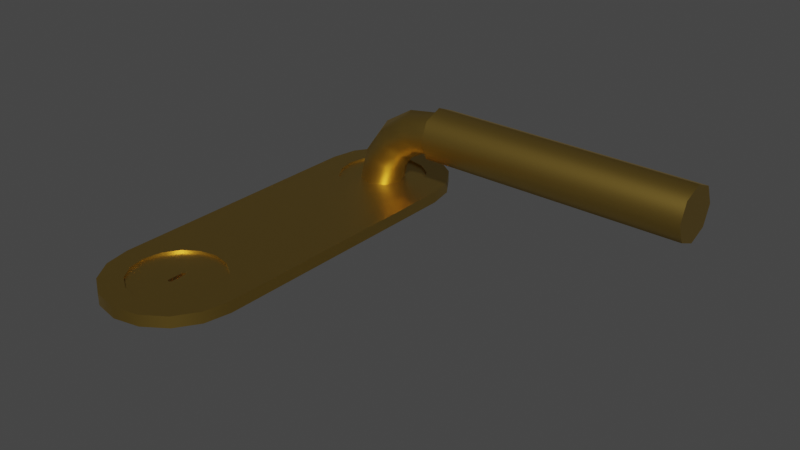 # Source: knob_straight.blend  (saved by Blender 2.90.8; exported with 4.5.12 LTS)
import bpy
from mathutils import Matrix  # noqa: F401  (used for matrix-valued properties, if any)

bpy.ops.wm.read_factory_settings(use_empty=True)
scene = bpy.context.scene
scene.name = 'Scene'

# ---- collections
col_collection = bpy.data.collections.new('Collection'); scene.collection.children.link(col_collection)

# ---- materials (node trees are filled in below, after node groups)
mat_metal = bpy.data.materials.new('metal')
mat_metal.use_transparent_shadow = False

# ---- node groups
ng_auto_smooth = bpy.data.node_groups.new('Auto Smooth', 'GeometryNodeTree')
_s = ng_auto_smooth.interface.new_socket(name='Geometry', in_out='OUTPUT', socket_type='NodeSocketGeometry')
_s = ng_auto_smooth.interface.new_socket(name='Geometry', in_out='INPUT', socket_type='NodeSocketGeometry')
_s = ng_auto_smooth.interface.new_socket(name='Angle', in_out='INPUT', socket_type='NodeSocketFloat')
_s.subtype = 'ANGLE'
_s.min_value = 0.0
_s.max_value = 3.142
ng_auto_smooth.is_modifier = True
_N = ng_auto_smooth.nodes; _L = ng_auto_smooth.links
n0 = _N.new('NodeGroupOutput'); n0.name = 'Group Output'; n0.location = (480, -100)
n1 = _N.new('NodeGroupInput'); n1.name = 'Group Input'; n1.location = (-420, -300)
n2 = _N.new('NodeGroupInput'); n2.name = 'Group Input.001'; n2.location = (-60, -100)
n3 = _N.new('GeometryNodeSetShadeSmooth'); n3.name = 'Set Shade Smooth'; n3.location = (120, -100)
n3.domain = 'EDGE'
n4 = _N.new('GeometryNodeSetShadeSmooth'); n4.name = 'Set Shade Smooth.001'; n4.location = (300, -100)
n5 = _N.new('GeometryNodeInputMeshEdgeAngle'); n5.name = 'Edge Angle'; n5.location = (-420, -220)
n6 = _N.new('GeometryNodeInputEdgeSmooth'); n6.name = 'Is Edge Smooth'; n6.location = (-60, -160)
n7 = _N.new('GeometryNodeInputShadeSmooth'); n7.name = 'Is Face Smooth'; n7.location = (-240, -340)
n8 = _N.new('FunctionNodeBooleanMath'); n8.name = 'Boolean Math'; n8.location = (-60, -220)
n9 = _N.new('FunctionNodeCompare'); n9.name = 'Compare'; n9.location = (-240, -180)
n9.operation = 'LESS_EQUAL'
_L.new(n5.outputs[0], n9.inputs[0])
_L.new(n4.outputs[0], n0.inputs[0])
_L.new(n1.outputs[1], n9.inputs[1])
_L.new(n9.outputs[0], n8.inputs[0])
_L.new(n7.outputs[0], n8.inputs[1])
_L.new(n2.outputs[0], n3.inputs[0])
_L.new(n6.outputs[0], n3.inputs[1])
_L.new(n3.outputs[0], n4.inputs[0])
_L.new(n8.outputs[0], n3.inputs[2])
n0.is_active_output = True

# ---- material node trees
mat_metal.use_nodes = True; mat_metal.node_tree.nodes.clear()
_N = mat_metal.node_tree.nodes; _L = mat_metal.node_tree.links
n0 = _N.new('ShaderNodeBsdfPrincipled'); n0.name = 'Principled BSDF'; n0.location = (10, 300)
n0.distribution = 'GGX'
n0.subsurface_method = 'BURLEY'
n0.inputs[0].default_value = (0.6038, 0.402, 0.09084, 1.0)
n0.inputs[1].default_value = 1.0
n0.inputs[2].default_value = 0.4
n0.inputs[3].default_value = 1.45
n0.inputs[27].default_value = (0.0, 0.0, 0.0, 1.0)
n0.inputs[28].default_value = 1.0
n1 = _N.new('ShaderNodeOutputMaterial'); n1.name = 'Material Output'; n1.location = (300, 300)
_L.new(n0.outputs[0], n1.inputs[0])
n1.is_active_output = True

# ---- world
world_world = bpy.data.worlds.new('World'); scene.world = world_world
world_world.use_nodes = True; world_world.node_tree.nodes.clear()
_N = world_world.node_tree.nodes; _L = world_world.node_tree.links
n0 = _N.new('ShaderNodeOutputWorld'); n0.name = 'World Output'; n0.location = (300, 300)
n1 = _N.new('ShaderNodeBackground'); n1.name = 'Background'; n1.location = (10, 300)
n1.inputs[0].default_value = (0.05088, 0.05088, 0.05088, 1.0)
_L.new(n1.outputs[0], n0.inputs[0])
n0.is_active_output = True
world_world.color = (0.05088, 0.05088, 0.05088)
world_world.use_sun_shadow = False
world_world.sun_shadow_jitter_overblur = 0.0

# ---- meshes
me_cylinder = bpy.data.meshes.new('Cylinder')
me_cylinder.from_pydata([(0.0, 0.03, -0.0025), (-1.239e-09, 0.0198, 0.0025), (0.01148, 0.02772, -0.0025), (0.007579, 0.0183, 0.0025), (0.02121, 0.02121, -0.0025), (0.014, 0.014, 0.0025), (0.02772, 0.01148, -0.0025), (0.0183, 0.007579, 0.0025), (0.03, -1.311e-09, -0.0025), (0.0198, -1.466e-09, 0.0025), (0.0183, -0.007579, 0.0025), (0.014, -0.014, 0.0025), (0.007579, -0.0183, 0.0025), (2.903e-09, -0.0198, 0.0025), (-0.007579, -0.0183, 0.0025), (-0.014, -0.014, 0.0025), (-0.0183, -0.007579, 0.0025), (-0.03, 3.577e-10, -0.0025), (-0.0198, -4.942e-10, 0.0025), (-0.02772, 0.01148, -0.0025), (-0.0183, 0.007579, 0.0025), (-0.02121, 0.02121, -0.0025), (-0.014, 0.014, 0.0025), (-0.01148, 0.02772, -0.0025), (-0.007579, 0.0183, 0.0025), (-1.936e-09, -0.1002, 0.0025), (0.007579, -0.1017, 0.0025), (0.014, -0.106, 0.0025), (0.0183, -0.1124, 0.0025), (0.03, -0.12, -0.0025), (0.0198, -0.12, 0.0025), (0.02772, -0.1315, -0.0025), (0.0183, -0.1276, 0.0025), (0.02121, -0.1412, -0.0025), (0.014, -0.134, 0.0025), (0.01148, -0.1477, -0.0025), (0.007579, -0.1383, 0.0025), (4.53e-09, -0.15, -0.0025), (4.452e-09, -0.1398, 0.0025), (-0.01148, -0.1477, -0.0025), (-0.007579, -0.1383, 0.0025), (-0.02121, -0.1412, -0.0025), (-0.014, -0.134, 0.0025), (-0.02772, -0.1315, -0.0025), (-0.0183, -0.1276, 0.0025), (-0.03, -0.12, -0.0025), (-0.0198, -0.12, 0.0025), (-0.0183, -0.1124, 0.0025), (-0.014, -0.106, 0.0025), (-0.007579, -0.1017, 0.0025), (0.01148, 0.02772, 0.0025), (0.0, 0.03, 0.0025), (0.02121, 0.02121, 0.0025), (0.02772, 0.01148, 0.0025), (0.03, -1.311e-09, 0.0025), (0.02772, -0.01148, 0.0025), (0.02121, -0.02121, 0.0025), (0.01148, -0.02772, 0.0025), (4.53e-09, -0.03, 0.0025), (-0.01148, -0.02772, 0.0025), (-0.02121, -0.02121, 0.0025), (-0.02772, -0.01148, 0.0025), (-0.03, 3.577e-10, 0.0025), (-0.02772, 0.01148, 0.0025), (-0.02121, 0.02121, 0.0025), (-0.01148, 0.02772, 0.0025), (0.01148, -0.09228, 0.0025), (0.0, -0.09, 0.0025), (0.02121, -0.09879, 0.0025), (0.02772, -0.1085, 0.0025), (0.03, -0.12, 0.0025), (0.02772, -0.1315, 0.0025), (0.02121, -0.1412, 0.0025), (0.01148, -0.1477, 0.0025), (4.53e-09, -0.15, 0.0025), (-0.01148, -0.1477, 0.0025), (-0.02121, -0.1412, 0.0025), (-0.02772, -0.1315, 0.0025), (-0.03, -0.12, 0.0025), (-0.02772, -0.1085, 0.0025), (-0.02121, -0.09879, 0.0025), (-0.01148, -0.09228, 0.0025), (0.0183, 0.007579, 0.0015), (0.014, 0.014, 0.0015), (-0.014, -0.014, 0.0015), (0.014, -0.014, 0.0015), (-0.014, -0.134, 0.0015), (-0.0183, -0.1276, 0.0015), (4.452e-09, -0.1398, 0.0015), (0.007579, 0.0183, 0.0015), (0.007579, -0.0183, 0.0015), (-0.007579, -0.0183, 0.0015), (-0.007579, 0.0183, 0.0015), (0.007579, -0.1383, 0.0015), (-0.007579, -0.1017, 0.0015), (-1.239e-09, 0.0198, 0.0015), (0.0198, -1.466e-09, 0.0015), (0.0183, -0.007579, 0.0015), (2.903e-09, -0.0198, 0.0015), (-0.0183, -0.007579, 0.0015), (-0.0198, -4.942e-10, 0.0015), (-0.0183, 0.007579, 0.0015), (-0.014, 0.014, 0.0015), (0.007579, -0.1017, 0.0015), (-1.936e-09, -0.1002, 0.0015), (0.014, -0.106, 0.0015), (0.0183, -0.1124, 0.0015), (0.0198, -0.12, 0.0015), (0.0183, -0.1276, 0.0015), (0.014, -0.134, 0.0015), (-0.007579, -0.1383, 0.0015), (-0.0198, -0.12, 0.0015), (-0.0183, -0.1124, 0.0015), (-0.014, -0.106, 0.0015), (4.249e-06, -4.769e-10, 0.0015), (2.945e-06, 0.009184, 0.0015), (1.853e-06, 0.01697, 0.0015), (5.549e-06, -0.009184, 0.0015), (6.631e-06, -0.01697, 0.0015), (0.0008904, -0.12, 0.0015), (2.152e-06, -0.1159, 0.0015), (0.0008904, -0.1163, 0.0015), (1.853e-06, -0.103, 0.0015), (3.557e-06, -0.1241, 0.0015), (0.0008904, -0.1237, 0.0015), (6.631e-06, -0.137, 0.0015), (-0.0008893, -0.1237, 0.0015), (-0.0008893, -0.1163, 0.0015), (-0.0008893, -0.12, 0.0015), (2.945e-06, -0.1108, 0.0015), (5.549e-06, -0.1292, 0.0015), (2.88e-06, -0.12, -0.0025), (0.0008904, -0.12, -0.0025), (-0.0008893, -0.12, -0.0025), (3.557e-06, -0.1241, -0.0025), (2.152e-06, -0.1159, -0.0025), (0.0008904, -0.1163, -0.0025), (0.0008904, -0.1237, -0.0025), (-0.0008893, -0.1237, -0.0025), (-0.0008893, -0.1163, -0.0025), (0.15, 0.012, 0.03), (0.15, 0.008485, 0.02151), (0.15, -5.245e-10, 0.018), (0.15, -0.008485, 0.02151), (0.15, -0.012, 0.03), (0.15, -0.008485, 0.03849), (0.15, 1.431e-10, 0.042), (0.15, 0.008485, 0.03849), (0.0314, 0.009835, 0.03), (0.0314, 0.006955, 0.02305), (0.0314, -4.198e-10, 0.02016), (0.0314, -0.006955, 0.02305), (0.0314, -0.009835, 0.03), (0.0314, -0.006955, 0.03695), (0.0314, 1.431e-10, 0.03984), (0.0314, 0.006955, 0.03695), (0.15, -1.907e-10, 0.03), (0.0314, 0.008485, 0.03849), (0.0314, 0.012, 0.03), (0.0314, 1.431e-10, 0.042), (0.0314, -0.008485, 0.03849), (0.0314, -0.012, 0.03), (0.0314, -0.008485, 0.02151), (0.0314, -5.245e-10, 0.018), (0.0314, 0.008485, 0.02151), (0.01981, 0.009835, 0.02825), (0.02247, 0.006955, 0.02183), (0.02358, -4.198e-10, 0.01917), (0.02247, -0.006955, 0.02183), (0.01981, -0.009835, 0.02825), (0.01715, -0.006955, 0.03468), (0.01605, 1.431e-10, 0.03734), (0.01715, 0.006955, 0.03468), (0.009777, 0.009835, 0.0222), (0.01469, 0.006955, 0.01729), (0.01673, -4.198e-10, 0.01525), (0.01469, -0.006955, 0.01729), (0.009777, -0.009835, 0.0222), (0.004859, -0.006955, 0.02712), (0.002822, 1.431e-10, 0.02916), (0.004859, 0.006955, 0.02712), (0.002819, 0.009835, 0.01277), (0.009245, 0.006955, 0.01011), (0.01191, -4.198e-10, 0.00901), (0.009245, -0.006955, 0.01011), (0.002819, -0.009835, 0.01277), (-0.003606, -0.006955, 0.01544), (-0.006267, 1.431e-10, 0.01654), (-0.003606, 0.006955, 0.01544), (3.725e-09, 0.009835, 0.0014), (0.006955, 0.006955, 0.0014), (0.009835, -4.198e-10, 0.0014), (0.006955, -0.006955, 0.0014), (3.027e-09, -0.009835, 0.0014), (-0.006955, -0.006955, 0.0014), (-0.009835, 1.431e-10, 0.0014), (-0.006955, 0.006955, 0.0014)], [], [(0, 51, 50, 2), (2, 50, 52, 4), (4, 52, 53, 6), (6, 53, 54, 8), (17, 62, 63, 19), (19, 63, 64, 21), (12, 11, 85, 90), (21, 64, 65, 23), (23, 65, 51, 0), (30, 28, 106, 107), (11, 10, 97, 85), (28, 27, 105, 106), (25, 49, 94, 104), (10, 9, 96, 97), (27, 26, 103, 105), (49, 48, 113, 94), (9, 7, 82, 96), (26, 25, 104, 103), (48, 47, 112, 113), (7, 5, 83, 82), (29, 70, 71, 31), (31, 71, 72, 33), (33, 72, 73, 35), (35, 73, 74, 37), (37, 74, 75, 39), (39, 75, 76, 41), (41, 76, 77, 43), (43, 77, 78, 45), (1, 24, 92, 95), (47, 46, 111, 112), (5, 3, 89, 83), (24, 22, 102, 92), (46, 44, 87, 111), (3, 1, 95, 89), (22, 20, 101, 102), (44, 42, 86, 87), (20, 18, 100, 101), (42, 40, 110, 86), (18, 16, 99, 100), (40, 38, 88, 110), (17, 45, 78, 62), (62, 78, 79, 61), (61, 79, 80, 60), (60, 80, 81, 59), (59, 81, 67, 58), (58, 67, 66, 57), (57, 66, 68, 56), (56, 68, 69, 55), (55, 69, 70, 54), (8, 54, 70, 29), (1, 3, 50, 51), (3, 5, 52, 50), (5, 7, 53, 52), (7, 9, 54, 53), (9, 10, 55, 54), (10, 11, 56, 55), (11, 12, 57, 56), (12, 13, 58, 57), (13, 14, 59, 58), (14, 15, 60, 59), (15, 16, 61, 60), (16, 18, 62, 61), (18, 20, 63, 62), (20, 22, 64, 63), (22, 24, 65, 64), (24, 1, 51, 65), (25, 26, 66, 67), (26, 27, 68, 66), (27, 28, 69, 68), (28, 30, 70, 69), (30, 32, 71, 70), (32, 34, 72, 71), (34, 36, 73, 72), (36, 38, 74, 73), (38, 40, 75, 74), (40, 42, 76, 75), (42, 44, 77, 76), (44, 46, 78, 77), (46, 47, 79, 78), (47, 48, 80, 79), (48, 49, 81, 80), (49, 25, 67, 81), (32, 30, 107, 108), (13, 12, 90, 98), (34, 32, 108, 109), (14, 13, 98, 91), (36, 34, 109, 93), (15, 14, 91, 84), (38, 36, 93, 88), (16, 15, 84, 99), (89, 95, 116, 83), (96, 114, 117, 97), (82, 115, 114, 96), (83, 116, 115, 82), (97, 117, 118, 85), (85, 118, 98, 90), (118, 117, 99, 84), (117, 114, 100, 99), (98, 118, 84, 91), (114, 115, 101, 100), (116, 95, 92, 102), (115, 116, 102, 101), (103, 104, 122, 105), (124, 119, 132, 137), (127, 128, 133, 139), (105, 122, 129, 106), (108, 130, 125, 109), (109, 125, 88, 93), (125, 130, 87, 86), (121, 120, 135, 136), (88, 125, 86, 110), (126, 123, 134, 138), (122, 104, 94, 113), (129, 122, 113, 112), (120, 121, 106, 129), (124, 123, 130, 108), (123, 126, 87, 130), (127, 120, 129, 112), (121, 119, 107, 106), (119, 124, 108, 107), (126, 128, 111, 87), (128, 127, 112, 111), (132, 131, 134, 137), (136, 135, 131, 132), (134, 131, 133, 138), (131, 135, 139, 133), (120, 127, 139, 135), (123, 124, 137, 134), (128, 126, 138, 133), (119, 121, 136, 132), (158, 140, 141, 164), (164, 141, 142, 163), (163, 142, 143, 162), (162, 143, 144, 161), (161, 144, 145, 160), (160, 145, 146, 159), (156, 146, 145, 144), (159, 146, 147, 157), (157, 147, 140, 158), (140, 147, 146, 156), (142, 156, 144, 143), (141, 140, 156, 142), (152, 153, 170, 169), (148, 155, 157, 158), (155, 154, 159, 157), (154, 153, 160, 159), (153, 152, 161, 160), (152, 151, 162, 161), (151, 150, 163, 162), (150, 149, 164, 163), (149, 148, 158, 164), (165, 166, 174, 173), (154, 155, 172, 171), (149, 150, 167, 166), (151, 152, 169, 168), (153, 154, 171, 170), (155, 148, 165, 172), (148, 149, 166, 165), (150, 151, 168, 167), (176, 177, 185, 184), (167, 168, 176, 175), (169, 170, 178, 177), (171, 172, 180, 179), (166, 167, 175, 174), (168, 169, 177, 176), (170, 171, 179, 178), (172, 165, 173, 180), (182, 183, 191, 190), (178, 179, 187, 186), (180, 173, 181, 188), (173, 174, 182, 181), (175, 176, 184, 183), (177, 178, 186, 185), (179, 180, 188, 187), (174, 175, 183, 182), (184, 185, 193, 192), (186, 187, 195, 194), (188, 181, 189, 196), (181, 182, 190, 189), (183, 184, 192, 191), (185, 186, 194, 193), (187, 188, 196, 195)])
me_cylinder.polygons.foreach_set('use_smooth', [True] * 182)
_uv = me_cylinder.uv_layers.new(name='UVMap')
_uv.uv.foreach_set('vector', [1.0, 0.5, 1.0, 1.0, 0.9375, 1.0, 0.9375, 0.5, 0.9375, 0.5, 0.9375, 1.0, 0.875, 1.0, 0.875, 0.5, 0.875, 0.5, 0.875, 1.0, 0.8125, 1.0, 0.8125, 0.5, 0.8125, 0.5, 0.8125, 1.0, 0.75, 1.0, 0.75, 0.5, 0.25, 0.5, 0.25, 1.0, 0.1875, 1.0, 0.1875, 0.5, 0.1875, 0.5, 0.1875, 1.0, 0.125, 1.0, 0.125, 0.5, 0.3106, 0.08138, 0.362, 0.1139, 0.362, 0.1139, 0.3106, 0.08138, 0.125, 0.5, 0.125, 1.0, 0.0625, 1.0, 0.0625, 0.5, 0.0625, 0.5, 0.0625, 1.0, 0.0, 1.0, 0.0, 0.5, 0.4084, 0.25, 0.3964, 0.3151, 0.3964, 0.3151, 0.4084, 0.25, 0.362, 0.1139, 0.3964, 0.1839, 0.3964, 0.1839, 0.362, 0.1139, 0.3964, 0.3151, 0.362, 0.3725, 0.362, 0.3725, 0.3964, 0.3151, 0.25, 0.435, 0.1894, 0.4186, 0.1894, 0.4186, 0.25, 0.435, 0.3964, 0.1839, 0.4084, 0.25, 0.4084, 0.25, 0.3964, 0.1839, 0.362, 0.3725, 0.3106, 0.4186, 0.3106, 0.4186, 0.362, 0.3725, 0.1894, 0.4186, 0.138, 0.3861, 0.138, 0.3861, 0.1894, 0.4186, 0.4084, 0.25, 0.3964, 0.3151, 0.3964, 0.3151, 0.4084, 0.25, 0.3106, 0.4186, 0.25, 0.435, 0.25, 0.435, 0.3106, 0.4186, 0.138, 0.3861, 0.1036, 0.3161, 0.1036, 0.3161, 0.138, 0.3861, 0.3964, 0.3151, 0.362, 0.3725, 0.362, 0.3725, 0.3964, 0.3151, 0.75, 0.5, 0.75, 1.0, 0.6875, 1.0, 0.6875, 0.5, 0.6875, 0.5, 0.6875, 1.0, 0.625, 1.0, 0.625, 0.5, 0.625, 0.5, 0.625, 1.0, 0.5625, 1.0, 0.5625, 0.5, 0.5625, 0.5, 0.5625, 1.0, 0.5, 1.0, 0.5, 0.5, 0.5, 0.5, 0.5, 1.0, 0.4375, 1.0, 0.4375, 0.5, 0.4375, 0.5, 0.4375, 1.0, 0.375, 1.0, 0.375, 0.5, 0.375, 0.5, 0.375, 1.0, 0.3125, 1.0, 0.3125, 0.5, 0.3125, 0.5, 0.3125, 1.0, 0.25, 1.0, 0.25, 0.5, 0.25, 0.435, 0.1894, 0.4186, 0.1894, 0.4186, 0.25, 0.435, 0.1036, 0.3161, 0.09157, 0.25, 0.09157, 0.25, 0.1036, 0.3161, 0.362, 0.3725, 0.3106, 0.4186, 0.3106, 0.4186, 0.362, 0.3725, 0.1894, 0.4186, 0.138, 0.3861, 0.138, 0.3861, 0.1894, 0.4186, 0.09157, 0.25, 0.1036, 0.1849, 0.1036, 0.1849, 0.09157, 0.25, 0.3106, 0.4186, 0.25, 0.435, 0.25, 0.435, 0.3106, 0.4186, 0.138, 0.3861, 0.1036, 0.3161, 0.1036, 0.3161, 0.138, 0.3861, 0.1036, 0.1849, 0.138, 0.1275, 0.138, 0.1275, 0.1036, 0.1849, 0.1036, 0.3161, 0.09157, 0.25, 0.09157, 0.25, 0.1036, 0.3161, 0.138, 0.1275, 0.1894, 0.08139, 0.1894, 0.08139, 0.138, 0.1275, 0.09157, 0.25, 0.1036, 0.1849, 0.1036, 0.1849, 0.09157, 0.25, 0.1894, 0.08139, 0.25, 0.06501, 0.25, 0.06501, 0.1894, 0.08139, 0.25, 0.5, 0.25, 0.5, 0.25, 1.0, 0.25, 1.0, 0.25, 1.0, 0.25, 1.0, 0.02827, 0.3418, 0.02827, 0.1582, 0.02827, 0.1582, 0.02827, 0.3418, 0.08029, 0.4197, 0.08029, 0.08029, 0.08029, 0.08029, 0.08029, 0.4197, 0.1582, 0.4717, 0.1582, 0.02827, 0.1582, 0.02827, 0.1582, 0.4717, 0.25, 0.49, 0.25, 0.01, 0.25, 0.01, 0.25, 0.49, 0.3418, 0.4717, 0.3418, 0.02827, 0.3418, 0.02827, 0.3418, 0.4717, 0.4197, 0.4197, 0.4197, 0.08029, 0.4197, 0.08029, 0.4197, 0.4197, 0.4717, 0.3418, 0.4717, 0.1582, 0.4717, 0.1582, 0.4717, 0.3418, 0.49, 0.25, 0.49, 0.25, 0.75, 0.5, 0.49, 0.25, 0.75, 1.0, 0.75, 0.5, 0.25, 0.435, 0.3106, 0.4186, 0.3418, 0.4717, 0.25, 0.49, 0.3106, 0.4186, 0.362, 0.3725, 0.4197, 0.4197, 0.3418, 0.4717, 0.362, 0.3725, 0.3964, 0.3151, 0.4717, 0.3418, 0.4197, 0.4197, 0.3964, 0.3151, 0.4084, 0.25, 0.49, 0.25, 0.4717, 0.3418, 0.4084, 0.25, 0.3964, 0.1839, 0.4717, 0.1582, 0.49, 0.25, 0.3964, 0.1839, 0.362, 0.1139, 0.4197, 0.08029, 0.4717, 0.1582, 0.362, 0.1139, 0.3106, 0.08138, 0.3418, 0.02827, 0.4197, 0.08029, 0.3106, 0.08138, 0.25, 0.06501, 0.25, 0.01, 0.3418, 0.02827, 0.25, 0.06501, 0.1894, 0.08139, 0.1582, 0.02827, 0.25, 0.01, 0.1894, 0.08139, 0.138, 0.1275, 0.08029, 0.08029, 0.1582, 0.02827, 0.138, 0.1275, 0.1036, 0.1849, 0.02827, 0.1582, 0.08029, 0.08029, 0.1036, 0.1849, 0.09157, 0.25, 0.01, 0.25, 0.02827, 0.1582, 0.09157, 0.25, 0.1036, 0.3161, 0.02827, 0.3418, 0.01, 0.25, 0.1036, 0.3161, 0.138, 0.3861, 0.08029, 0.4197, 0.02827, 0.3418, 0.138, 0.3861, 0.1894, 0.4186, 0.1582, 0.4717, 0.08029, 0.4197, 0.1894, 0.4186, 0.25, 0.435, 0.25, 0.49, 0.1582, 0.4717, 0.25, 0.435, 0.3106, 0.4186, 0.3418, 0.4717, 0.25, 0.49, 0.3106, 0.4186, 0.362, 0.3725, 0.4197, 0.4197, 0.3418, 0.4717, 0.362, 0.3725, 0.3964, 0.3151, 0.4717, 0.3418, 0.4197, 0.4197, 0.3964, 0.3151, 0.4084, 0.25, 0.49, 0.25, 0.4717, 0.3418, 0.4084, 0.25, 0.3964, 0.1839, 0.4717, 0.1582, 0.49, 0.25, 0.3964, 0.1839, 0.362, 0.1139, 0.4197, 0.08029, 0.4717, 0.1582, 0.362, 0.1139, 0.3106, 0.08138, 0.3418, 0.02827, 0.4197, 0.08029, 0.3106, 0.08138, 0.25, 0.06501, 0.25, 0.01, 0.3418, 0.02827, 0.25, 0.06501, 0.1894, 0.08139, 0.1582, 0.02827, 0.25, 0.01, 0.1894, 0.08139, 0.138, 0.1275, 0.08029, 0.08029, 0.1582, 0.02827, 0.138, 0.1275, 0.1036, 0.1849, 0.02827, 0.1582, 0.08029, 0.08029, 0.1036, 0.1849, 0.09157, 0.25, 0.01, 0.25, 0.02827, 0.1582, 0.09157, 0.25, 0.1036, 0.3161, 0.02827, 0.3418, 0.01, 0.25, 0.1036, 0.3161, 0.138, 0.3861, 0.08029, 0.4197, 0.02827, 0.3418, 0.138, 0.3861, 0.1894, 0.4186, 0.1582, 0.4717, 0.08029, 0.4197, 0.1894, 0.4186, 0.25, 0.435, 0.25, 0.49, 0.1582, 0.4717, 0.3964, 0.1839, 0.4084, 0.25, 0.4084, 0.25, 0.3964, 0.1839, 0.25, 0.06501, 0.3106, 0.08138, 0.3106, 0.08138, 0.25, 0.06501, 0.362, 0.1139, 0.3964, 0.1839, 0.3964, 0.1839, 0.362, 0.1139, 0.1894, 0.08139, 0.25, 0.06501, 0.25, 0.06501, 0.1894, 0.08139, 0.3106, 0.08138, 0.362, 0.1139, 0.362, 0.1139, 0.3106, 0.08138, 0.138, 0.1275, 0.1894, 0.08139, 0.1894, 0.08139, 0.138, 0.1275, 0.25, 0.06501, 0.3106, 0.08138, 0.3106, 0.08138, 0.25, 0.06501, 0.1036, 0.1849, 0.138, 0.1275, 0.138, 0.1275, 0.1036, 0.1849, 0.3075, 0.411, 0.25, 0.4295, 0.25, 0.4197, 0.3563, 0.3674, 0.4003, 0.25, 0.25, 0.25, 0.25, 0.1582, 0.3888, 0.1875, 0.3888, 0.3123, 0.25, 0.3418, 0.25, 0.25, 0.4003, 0.25, 0.3563, 0.3674, 0.25, 0.4197, 0.25, 0.3418, 0.3888, 0.3123, 0.3888, 0.1875, 0.25, 0.1582, 0.2501, 0.08029, 0.3563, 0.1172, 0.3563, 0.1172, 0.2501, 0.08029, 0.25, 0.07051, 0.3075, 0.08648, 0.2501, 0.08029, 0.25, 0.1582, 0.1112, 0.1877, 0.1437, 0.1326, 0.25, 0.1582, 0.25, 0.25, 0.09972, 0.25, 0.1112, 0.1877, 0.25, 0.07051, 0.2501, 0.08029, 0.1437, 0.1326, 0.1925, 0.08903, 0.25, 0.25, 0.25, 0.3418, 0.1112, 0.3125, 0.09972, 0.25, 0.25, 0.4197, 0.25, 0.4295, 0.1925, 0.4135, 0.1437, 0.3828, 0.25, 0.3418, 0.25, 0.4197, 0.1437, 0.3828, 0.1112, 0.3125, 0.3075, 0.411, 0.25, 0.4295, 0.25, 0.4197, 0.3563, 0.3674, 0.3782, 0.1994, 0.3874, 0.25, 0.3874, 0.25, 0.3782, 0.1994, 0.1218, 0.3006, 0.1126, 0.25, 0.1126, 0.25, 0.1218, 0.3006, 0.3563, 0.3674, 0.25, 0.4197, 0.25, 0.3418, 0.3888, 0.3123, 0.3888, 0.1875, 0.25, 0.1582, 0.2501, 0.08029, 0.3563, 0.1172, 0.3563, 0.1172, 0.2501, 0.08029, 0.25, 0.07051, 0.3075, 0.08648, 0.2501, 0.08029, 0.25, 0.1582, 0.1112, 0.1877, 0.1437, 0.1326, 0.3782, 0.3005, 0.25, 0.3259, 0.25, 0.3259, 0.3782, 0.3005, 0.25, 0.07051, 0.2501, 0.08029, 0.1437, 0.1326, 0.1925, 0.08903, 0.1218, 0.1995, 0.25, 0.1741, 0.25, 0.1741, 0.1218, 0.1995, 0.25, 0.4197, 0.25, 0.4295, 0.1925, 0.4135, 0.1437, 0.3828, 0.25, 0.3418, 0.25, 0.4197, 0.1437, 0.3828, 0.1112, 0.3125, 0.25, 0.3259, 0.3782, 0.3005, 0.3888, 0.3123, 0.25, 0.3418, 0.3782, 0.1994, 0.25, 0.1741, 0.25, 0.1582, 0.3888, 0.1875, 0.25, 0.1741, 0.1218, 0.1995, 0.1112, 0.1877, 0.25, 0.1582, 0.1218, 0.3006, 0.25, 0.3259, 0.25, 0.3418, 0.1112, 0.3125, 0.3782, 0.3005, 0.3874, 0.25, 0.4003, 0.25, 0.3888, 0.3123, 0.3874, 0.25, 0.3782, 0.1994, 0.3888, 0.1875, 0.4003, 0.25, 0.1218, 0.1995, 0.1126, 0.25, 0.09972, 0.25, 0.1112, 0.1877, 0.1126, 0.25, 0.1218, 0.3006, 0.1112, 0.3125, 0.09972, 0.25, 0.3874, 0.25, 0.25, 0.25, 0.25, 0.1741, 0.3782, 0.1994, 0.3782, 0.3005, 0.25, 0.3259, 0.25, 0.25, 0.3874, 0.25, 0.25, 0.1741, 0.25, 0.25, 0.1126, 0.25, 0.1218, 0.1995, 0.25, 0.25, 0.25, 0.3259, 0.1218, 0.3006, 0.1126, 0.25, 0.25, 0.3259, 0.1218, 0.3006, 0.1218, 0.3006, 0.25, 0.3259, 0.25, 0.1741, 0.3782, 0.1994, 0.3782, 0.1994, 0.25, 0.1741, 0.1126, 0.25, 0.1218, 0.1995, 0.1218, 0.1995, 0.1126, 0.25, 0.3874, 0.25, 0.3782, 0.3005, 0.3782, 0.3005, 0.3874, 0.25, 1.0, 0.505, 1.0, 1.0, 0.875, 1.0, 0.875, 0.505, 0.875, 0.505, 0.875, 1.0, 0.75, 1.0, 0.75, 0.505, 0.75, 0.505, 0.75, 1.0, 0.625, 1.0, 0.625, 0.505, 0.625, 0.505, 0.625, 1.0, 0.5, 1.0, 0.5, 0.505, 0.5, 0.505, 0.5, 1.0, 0.375, 1.0, 0.375, 0.505, 0.375, 0.505, 0.375, 1.0, 0.25, 1.0, 0.25, 0.505, 0.25, 0.25, 0.01, 0.25, 0.08029, 0.08029, 0.25, 0.01, 0.25, 0.505, 0.25, 1.0, 0.125, 1.0, 0.125, 0.505, 0.125, 0.505, 0.125, 1.0, 0.0, 1.0, 0.0, 0.505, 0.25, 0.49, 0.08029, 0.4197, 0.01, 0.25, 0.25, 0.25, 0.49, 0.25, 0.25, 0.25, 0.25, 0.01, 0.4197, 0.08029, 0.4197, 0.4197, 0.25, 0.49, 0.25, 0.25, 0.49, 0.25, 0.5065, 0.505, 0.3959, 0.505, 0.3959, 0.505, 0.5065, 0.505, 0.8498, 0.505, 0.2752, 0.505, 0.125, 0.505, 1.0, 0.505, 0.2752, 0.505, 0.2917, 0.505, 0.25, 0.505, 0.125, 0.505, 0.2917, 0.505, 0.3959, 0.505, 0.375, 0.505, 0.25, 0.505, 0.3959, 0.505, 0.5065, 0.505, 0.5, 0.505, 0.375, 0.505, 0.5065, 0.505, 0.6185, 0.505, 0.625, 0.505, 0.5, 0.505, 0.6185, 0.505, 0.7291, 0.505, 0.75, 0.505, 0.625, 0.505, 0.7291, 0.505, 0.8333, 0.505, 0.875, 0.505, 0.75, 0.505, 0.8333, 0.505, 0.8498, 0.505, 1.0, 0.505, 0.875, 0.505, 0.8498, 0.505, 0.8333, 0.505, 0.8333, 0.505, 0.8498, 0.505, 0.2917, 0.505, 0.2752, 0.505, 0.2752, 0.505, 0.2917, 0.505, 0.8333, 0.505, 0.7291, 0.505, 0.7291, 0.505, 0.8333, 0.505, 0.6185, 0.505, 0.5065, 0.505, 0.5065, 0.505, 0.6185, 0.505, 0.3959, 0.505, 0.2917, 0.505, 0.2917, 0.505, 0.3959, 0.505, 0.2752, 0.505, 0.8498, 0.505, 0.8498, 0.505, 0.2752, 0.505, 0.8498, 0.505, 0.8333, 0.505, 0.8333, 0.505, 0.8498, 0.505, 0.7291, 0.505, 0.6185, 0.505, 0.6185, 0.505, 0.7291, 0.505, 0.6185, 0.505, 0.5065, 0.505, 0.5065, 0.505, 0.6185, 0.505, 0.7291, 0.505, 0.6185, 0.505, 0.6185, 0.505, 0.7291, 0.505, 0.5065, 0.505, 0.3959, 0.505, 0.3959, 0.505, 0.5065, 0.505, 0.2917, 0.505, 0.2752, 0.505, 0.2752, 0.505, 0.2917, 0.505, 0.8333, 0.505, 0.7291, 0.505, 0.7291, 0.505, 0.8333, 0.505, 0.6185, 0.505, 0.5065, 0.505, 0.5065, 0.505, 0.6185, 0.505, 0.3959, 0.505, 0.2917, 0.505, 0.2917, 0.505, 0.3959, 0.505, 0.2752, 0.505, 0.8498, 0.505, 0.8498, 0.505, 0.2752, 0.505, 0.8333, 0.505, 0.7291, 0.505, 0.7291, 0.505, 0.8333, 0.505, 0.3959, 0.505, 0.2917, 0.505, 0.2917, 0.505, 0.3959, 0.505, 0.2752, 0.505, 0.8498, 0.505, 0.8498, 0.505, 0.2752, 0.505, 0.8498, 0.505, 0.8333, 0.505, 0.8333, 0.505, 0.8498, 0.505, 0.7291, 0.505, 0.6185, 0.505, 0.6185, 0.505, 0.7291, 0.505, 0.5065, 0.505, 0.3959, 0.505, 0.3959, 0.505, 0.5065, 0.505, 0.2917, 0.505, 0.2752, 0.505, 0.2752, 0.505, 0.2917, 0.505, 0.8333, 0.505, 0.7291, 0.505, 0.7291, 0.505, 0.8333, 0.505, 0.6185, 0.505, 0.5065, 0.505, 0.5065, 0.505, 0.6185, 0.505, 0.3959, 0.505, 0.2917, 0.505, 0.2917, 0.505, 0.3959, 0.505, 0.2752, 0.505, 0.8498, 0.505, 0.8498, 0.505, 0.2752, 0.505, 0.8498, 0.505, 0.8333, 0.505, 0.8333, 0.505, 0.8498, 0.505, 0.7291, 0.505, 0.6185, 0.505, 0.6185, 0.505, 0.7291, 0.505, 0.5065, 0.505, 0.3959, 0.505, 0.3959, 0.505, 0.5065, 0.505, 0.2917, 0.505, 0.2752, 0.505, 0.2752, 0.505, 0.2917, 0.505])
me_cylinder.materials.append(mat_metal)
me_cylinder.use_remesh_fix_poles = True
me_cylinder.use_remesh_preserve_attributes = False
me_cylinder.use_mirror_vertex_groups = False
me_cylinder.update()

# ---- objects
ob_knob = bpy.data.objects.new('Knob', me_cylinder)

# ---- transforms, parenting, visibility, modifiers, constraints
ob_knob.location = (0.0, 0.0, 0.0)
ob_knob.lineart.crease_threshold = 0.0
_m = ob_knob.modifiers.new('Auto Smooth', 'NODES')
_m.node_group = ng_auto_smooth
_gi = [s.identifier for s in ng_auto_smooth.interface.items_tree if s.item_type == 'SOCKET' and s.in_out == 'INPUT']
_m[_gi[1]] = 0.8727  # Angle

# ---- collection membership
col_collection.objects.link(ob_knob)

# ---- scene / render settings (as saved in the file)
scene.frame_start = 1; scene.frame_end = 250; scene.frame_set(1)
scene.render.engine = 'BLENDER_EEVEE_NEXT'
scene.cycles.use_denoising = False
scene.cycles.samples = 128
scene.cycles.sampling_pattern = 'TABULATED_SOBOL'
scene.cycles.use_adaptive_sampling = False
scene.cycles.use_light_tree = False
scene.view_settings.view_transform = 'Filmic'
bpy.context.view_layer.update()

# ---- added for rendering (the .blend has no active camera and no usable light): camera, sun
cam_auto = bpy.data.cameras.new('AutoCamera')
cam_auto.lens = 50.0
cam_auto.sensor_width = 36.0
cam_auto.clip_end = 1000.0
ob_auto_camera = bpy.data.objects.new('AutoCamera', cam_auto)
scene.collection.objects.link(ob_auto_camera)
ob_auto_camera.location = (0.299095, -0.346914, 0.211026)
ob_auto_camera.rotation_euler = (1.09748, -7.21219e-08, 0.694738)
scene.camera = ob_auto_camera
light_auto_sun = bpy.data.lights.new('AutoSun', 'SUN')
light_auto_sun.energy = 3.0
light_auto_sun.angle = 0.0523599
ob_auto_sun = bpy.data.objects.new('AutoSun', light_auto_sun)
scene.collection.objects.link(ob_auto_sun)
ob_auto_sun.rotation_euler = (0.872665, 0.174533, 0.523599)
bpy.context.view_layer.update()
